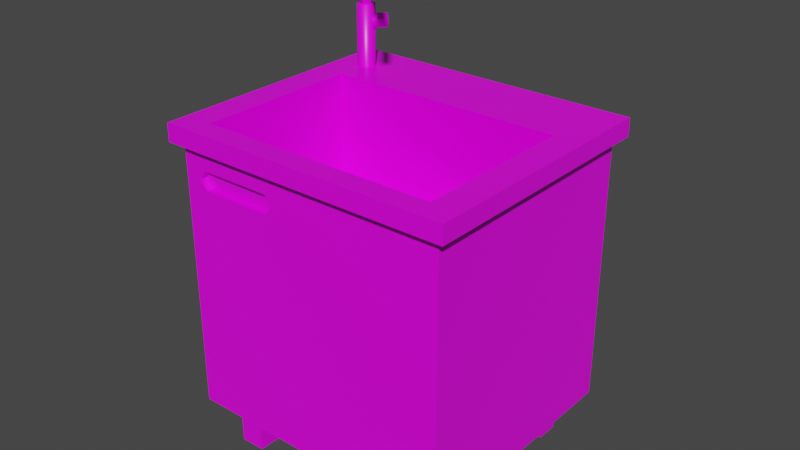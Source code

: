 # Source: kitchen_sink.blend  (saved by Blender 3.3.6; exported with 4.5.12 LTS)
import bpy
from mathutils import Matrix  # noqa: F401  (used for matrix-valued properties, if any)

bpy.ops.wm.read_factory_settings(use_empty=True)
scene = bpy.context.scene
scene.name = 'Scene'

# ---- collections
col_collection = bpy.data.collections.new('Collection'); scene.collection.children.link(col_collection)

# ---- images (referenced by path relative to the original .blend; pixels are not part of the script)
import os
ASSET_DIR = os.environ.get("B2B_ASSET_DIR", "")  # directory of the original .blend (textures are referenced by path, not embedded)
HERE = os.path.dirname(os.path.abspath(__file__))  # packed textures are extracted next to this script under _unpacked/

def load_image(name, relpath, width, height, colorspace="sRGB"):
    """Load a texture the original file referenced (path relative to the .blend, or extracted next to this script)."""
    p = next((c for c in (os.path.join(HERE, relpath), os.path.join(ASSET_DIR, relpath)) if relpath and os.path.exists(c)), "")
    if p:
        img = bpy.data.images.load(p, check_existing=True)
        img.name = name
    else:  # same state as the original file: an image datablock whose file is absent (Cycles renders it pink)
        img = bpy.data.images.new(name, width, height)
        img.source = "FILE"
        img.filepath = "//" + (relpath or name)
    img.colorspace_settings.name = colorspace
    return img
img_textures_png = load_image('Textures.png', 'Textures.png', 1024, 1024, 'sRGB')

# ---- materials (node trees are filled in below, after node groups)
mat_material_001 = bpy.data.materials.new('Material.001')
mat_material_001.use_transparent_shadow = False
mat_material_001.diffuse_color = (1.0, 1.0, 1.0, 1.0)
mat_material_001.roughness = 0.364
mat_material_001.specular_intensity = 0.4145

# ---- material node trees
mat_material_001.use_nodes = True; mat_material_001.node_tree.nodes.clear()
_N = mat_material_001.node_tree.nodes; _L = mat_material_001.node_tree.links
n0 = _N.new('ShaderNodeBsdfPrincipled'); n0.name = 'Principled BSDF'; n0.location = (10, 300)
n0.distribution = 'GGX'
n0.subsurface_method = 'RANDOM_WALK_SKIN'
n0.inputs[2].default_value = 0.364
n0.inputs[3].default_value = 1.45
n0.inputs[13].default_value = 0.4145
n0.inputs[27].default_value = (0.0, 0.0, 0.0, 1.0)
n0.inputs[28].default_value = 1.0
n1 = _N.new('ShaderNodeOutputMaterial'); n1.name = 'Material Output'; n1.location = (300, 300)
n2 = _N.new('ShaderNodeNormalMap'); n2.name = 'Normal Map'; n2.location = (-300, -300)
n2.label = 'Normal/Map'
n2.inputs[0].default_value = 0.0
n3 = _N.new('ShaderNodeTexImage'); n3.name = 'Image Texture'; n3.location = (-300, 600)
n3.image = img_textures_png
_L.new(n0.outputs[0], n1.inputs[0])
_L.new(n2.outputs[0], n0.inputs[5])
_L.new(n3.outputs[0], n0.inputs[0])
n1.is_active_output = True

# ---- world
world_world = bpy.data.worlds.new('World'); scene.world = world_world
world_world.use_nodes = True; world_world.node_tree.nodes.clear()
_N = world_world.node_tree.nodes; _L = world_world.node_tree.links
n0 = _N.new('ShaderNodeOutputWorld'); n0.name = 'World Output'; n0.location = (300, 300)
n1 = _N.new('ShaderNodeBackground'); n1.name = 'Background'; n1.location = (10, 300)
n1.inputs[0].default_value = (0.05088, 0.05088, 0.05088, 1.0)
_L.new(n1.outputs[0], n0.inputs[0])
n0.is_active_output = True
world_world.color = (0.05088, 0.05088, 0.05088)
world_world.use_sun_shadow = False
world_world.sun_shadow_jitter_overblur = 0.0

# ---- meshes
me_mesh_5142 = bpy.data.meshes.new('Mesh.5142')
me_mesh_5142.from_pydata([(-0.2323, 0.8727, -0.1022), (-0.2323, 0.8727, -0.03041), (-0.2944, 0.8727, 0.005494), (-0.3566, 0.8727, -0.03041), (-0.3566, 0.8727, -0.1022), (-0.2944, 0.8727, -0.1381), (-0.2596, 0.8727, -0.08645), (-0.2596, 0.8727, -0.04616), (-0.2944, 0.8727, -0.02602), (-0.3293, 0.8727, -0.04616), (-0.3293, 0.8727, -0.08645), (-0.2944, 0.8727, -0.1066), (-0.3304, 0.8714, -0.02363), (-0.3304, 0.8714, -0.109), (-0.2585, 0.8714, -0.02363), (-0.2585, 0.8714, -0.109), (0.4634, 1.157, 0.4349), (-0.4393, 1.157, 0.4349), (0.5533, 1.222, 0.4769), (-0.5293, 1.222, 0.4769), (0.5533, 1.222, -0.4797), (-0.5293, 1.222, -0.4797), (0.4634, 1.157, -0.2532), (-0.4393, 1.157, -0.2532), (-0.1128, 0.9701, 0.4213), (-0.4646, 0.9701, 0.4213), (-0.1128, 1.119, 0.4213), (-0.4646, 1.119, 0.4213), (0.5166, 0.1755, 0.4449), (-0.4926, 0.1755, 0.4449), (0.5166, 1.204, 0.4449), (-0.4926, 1.204, 0.4449), (0.5166, 1.204, -0.4477), (-0.4926, 1.204, -0.4477), (0.5166, 0.1755, -0.4477), (-0.4926, 0.1755, -0.4477), (-0.1448, 1.013, 0.4449), (-0.4032, 1.013, 0.4449), (-0.4032, 1.081, 0.4449), (-0.1448, 1.081, 0.4449), (-0.4333, 1.047, 0.4449), (-0.1147, 1.047, 0.4449), (-0.1448, 1.013, 0.3996), (-0.4032, 1.013, 0.3996), (-0.4333, 1.047, 0.3996), (-0.1448, 1.081, 0.3996), (-0.4032, 1.081, 0.3996), (-0.1147, 1.047, 0.3996), (0.4108, -6.692e-08, -0.3162), (0.3178, -5.178e-08, -0.3162), (0.4108, 0.2371, -0.3162), (0.3178, 0.2371, -0.3162), (0.4108, 0.2371, -0.3973), (0.3178, 0.2371, -0.3973), (0.4108, -7.316e-09, -0.3973), (0.3178, 7.824e-09, -0.3973), (-0.3131, -8.597e-09, 0.3744), (-0.406, 6.548e-09, 0.3744), (-0.3131, 0.2371, 0.3744), (-0.406, 0.2371, 0.3744), (-0.3131, 0.2371, 0.2933), (-0.406, 0.2371, 0.2933), (-0.3131, -8.597e-09, 0.2933), (-0.406, 6.548e-09, 0.2933), (-0.3131, 5.101e-08, -0.3162), (-0.406, 6.615e-08, -0.3162), (-0.3131, 0.2371, -0.3162), (-0.406, 0.2371, -0.3162), (-0.3131, 0.2371, -0.3973), (-0.406, 0.2371, -0.3973), (-0.3131, 1.106e-07, -0.3973), (-0.406, 1.258e-07, -0.3973), (0.4108, -1.265e-07, 0.3744), (0.3178, -1.114e-07, 0.3744), (0.4108, 0.2371, 0.3744), (0.3178, 0.2371, 0.3744), (0.4108, 0.2371, 0.2933), (0.3178, 0.2371, 0.2933), (0.4108, -1.265e-07, 0.2933), (0.3178, -1.114e-07, 0.2933), (0.449, 1.222, 0.3962), (-0.4216, 1.222, 0.3962), (-0.4216, 1.222, -0.2034), (0.449, 1.222, -0.2034), (0.449, 0.8671, 0.3962), (-0.4216, 0.8671, 0.3962), (-0.4216, 0.8671, -0.2034), (0.449, 0.8671, -0.2034), (-0.3967, 1.368, -0.316), (-0.3967, 1.396, -0.316), (-0.4139, 1.409, -0.3323), (-0.4311, 1.396, -0.3485), (-0.4311, 1.368, -0.3485), (-0.4139, 1.355, -0.3323), (-0.3467, 1.368, -0.3687), (-0.3467, 1.396, -0.3687), (-0.3639, 1.409, -0.385), (-0.3811, 1.396, -0.4013), (-0.3811, 1.368, -0.4013), (-0.3639, 1.355, -0.385), (-0.4283, 1.103, -0.3413), (-0.4283, 1.579, -0.3413), (-0.4126, 1.625, -0.3265), (-0.3771, 1.65, -0.2928), (-0.1149, 1.709, -0.04449), (-0.08688, 1.69, -0.01797), (-0.06602, 1.61, 0.00179), (-0.4028, 1.103, -0.3172), (-0.4028, 1.579, -0.3172), (-0.3946, 1.6, -0.3094), (-0.3771, 1.615, -0.2928), (-0.1149, 1.674, -0.04449), (-0.1049, 1.665, -0.03501), (-0.09147, 1.61, -0.02231), (-0.4276, 1.103, -0.3166), (-0.4276, 1.579, -0.3166), (-0.4156, 1.613, -0.3052), (-0.3891, 1.632, -0.2801), (-0.1269, 1.691, -0.03177), (-0.1079, 1.677, -0.01377), (-0.09078, 1.61, 0.002462), (-0.3829, 1.086, -0.3237), (-0.4054, 1.086, -0.2999), (-0.4373, 1.086, -0.3075), (-0.4467, 1.086, -0.3389), (-0.4241, 1.086, -0.3627), (-0.3922, 1.086, -0.3551), (-0.3829, 1.446, -0.3237), (-0.4054, 1.446, -0.2999), (-0.4373, 1.446, -0.3075), (-0.4467, 1.446, -0.3389), (-0.4241, 1.446, -0.3627), (-0.3922, 1.446, -0.3551), (-0.06541, 1.61, -0.02435), (-0.08253, 1.677, -0.04058), (-0.1015, 1.691, -0.05858), (-0.3637, 1.632, -0.3069), (-0.3903, 1.613, -0.332), (-0.4022, 1.579, -0.3434), (-0.4022, 1.103, -0.3434), (0.5533, 1.157, 0.4769), (0.5533, 1.157, -0.4797), (-0.5293, 1.157, 0.4769), (-0.5293, 1.157, -0.4797)], [], [(0, 6, 7, 1), (1, 7, 8, 2), (2, 8, 9, 3), (3, 9, 10, 4), (4, 10, 11, 5), (5, 11, 6, 0), (12, 14, 15, 13), (140, 18, 19, 142), (84, 87, 86, 85), (142, 19, 21, 143), (141, 20, 18, 140), (24, 26, 27, 25), (29, 31, 33, 35), (34, 32, 30, 28), (28, 36, 37, 29), (29, 37, 40, 38, 31), (31, 38, 39, 30), (30, 39, 41, 36, 28), (36, 42, 43, 37), (37, 43, 44, 40), (38, 46, 45, 39), (41, 47, 42, 36), (40, 44, 46, 38), (39, 45, 47, 41), (48, 50, 51, 49), (49, 51, 53, 55), (54, 52, 50, 48), (56, 58, 59, 57), (57, 59, 61, 63), (62, 60, 58, 56), (64, 66, 67, 65), (65, 67, 69, 71), (70, 68, 66, 64), (72, 74, 75, 73), (73, 75, 77, 79), (78, 76, 74, 72), (18, 80, 81, 19), (19, 81, 82, 21), (21, 82, 83, 20), (20, 83, 80, 18), (80, 84, 85, 81), (81, 85, 86, 82), (82, 86, 87, 83), (83, 87, 84, 80), (88, 94, 95, 89), (89, 95, 96, 90), (90, 96, 97, 91), (91, 97, 98, 92), (92, 98, 99, 93), (93, 99, 94, 88), (94, 97, 95), (95, 97, 96), (98, 97, 99), (99, 97, 94), (138, 108, 107, 139), (107, 108, 115, 114), (137, 109, 108, 138), (136, 110, 109, 137), (135, 111, 110, 136), (134, 112, 111, 135), (113, 112, 134, 133), (109, 116, 115, 108), (110, 117, 116, 109), (111, 118, 117, 110), (112, 119, 118, 111), (120, 119, 112, 113), (115, 101, 100, 114), (116, 102, 101, 115), (117, 103, 102, 116), (118, 104, 103, 117), (119, 105, 104, 118), (106, 105, 119, 120), (121, 127, 128, 122), (122, 128, 129, 123), (123, 129, 130, 124), (124, 130, 131, 125), (125, 131, 132, 126), (126, 132, 127, 121), (127, 130, 128), (128, 130, 129), (131, 130, 132), (132, 130, 127), (134, 105, 106, 133), (105, 134, 135, 104), (104, 135, 136, 103), (103, 136, 137, 102), (102, 137, 138, 101), (100, 101, 138, 139), (21, 20, 141, 143), (34, 35, 33, 32), (54, 55, 53, 52), (70, 71, 69, 68), (78, 79, 77, 76), (62, 63, 61, 60), (29, 35, 34, 28), (113, 133, 106, 120), (16, 22, 141, 140), (17, 16, 140, 142), (23, 17, 142, 143), (22, 23, 143, 141), (73, 79, 78, 72), (49, 55, 54, 48), (65, 71, 70, 64), (57, 63, 62, 56)])
me_mesh_5142.polygons.foreach_set('use_smooth', [True] * 104)
_k = set([(18, 19), (18, 20), (18, 140), (19, 21), (19, 142), (20, 21), (20, 141), (21, 143), (28, 29), (28, 30), (28, 34), (29, 31), (29, 35), (31, 38), (32, 34), (33, 35), (34, 35), (36, 37), (36, 41), (36, 42), (37, 40), (37, 43), (38, 39), (38, 40), (38, 46), (39, 41), (39, 45), (40, 44), (41, 47), (48, 49), (48, 50), (48, 54), (49, 51), (49, 55), (52, 54), (53, 55), (54, 55), (56, 57), (56, 58), (56, 62), (57, 59), (57, 63), (60, 62), (61, 63), (62, 63), (64, 65), (64, 66), (64, 70), (65, 67), (65, 71), (68, 70), (69, 71), (72, 73), (72, 74), (72, 78), (73, 75), (73, 79), (76, 78), (77, 79), (78, 79), (80, 81), (80, 83), (80, 84), (81, 82), (81, 85), (82, 83), (82, 86), (83, 87), (84, 85), (84, 87), (85, 86), (86, 87), (106, 120), (106, 133), (133, 134), (134, 135), (135, 136), (136, 137), (137, 138), (138, 139), (140, 141), (140, 142), (141, 143), (142, 143)])
me_mesh_5142.attributes.new('sharp_edge', 'BOOLEAN', 'EDGE').data.foreach_set('value', [ (min(e.vertices), max(e.vertices)) in _k for e in me_mesh_5142.edges])
_uv = me_mesh_5142.uv_layers.new(name='map1')
_uv.uv.foreach_set('vector', [0.8887, 0.2776, 0.8887, 0.2815, 0.8925, 0.2815, 0.8925, 0.2776, 0.8887, 0.2776, 0.8887, 0.2815, 0.8925, 0.2815, 0.8925, 0.2776, 0.8887, 0.2776, 0.8887, 0.2815, 0.8925, 0.2815, 0.8925, 0.2776, 0.8887, 0.2776, 0.8887, 0.2815, 0.8925, 0.2815, 0.8925, 0.2776, 0.8887, 0.2776, 0.8887, 0.2815, 0.8925, 0.2815, 0.8925, 0.2776, 0.8887, 0.2776, 0.8887, 0.2815, 0.8925, 0.2815, 0.8925, 0.2776, 0.8988, 0.7981, 0.8988, 0.7949, 0.8956, 0.7949, 0.8956, 0.7981, 0.8875, 0.4183, 0.8875, 0.4168, 0.8859, 0.4168, 0.8859, 0.4183, 0.8995, 0.5628, 0.8995, 0.562, 0.8986, 0.562, 0.8986, 0.5628, 0.8859, 0.4183, 0.8859, 0.4168, 0.8844, 0.4168, 0.8844, 0.4183, 0.889, 0.4183, 0.889, 0.4168, 0.8875, 0.4168, 0.8875, 0.4183, 0.8754, 0.6722, 0.8754, 0.6722, 0.874, 0.6722, 0.874, 0.6722, 0.8611, 0.5138, 0.8611, 0.5133, 0.8606, 0.5133, 0.8606, 0.5138, 0.8621, 0.5138, 0.8621, 0.5133, 0.8616, 0.5133, 0.8616, 0.5138, 0.8616, 0.5138, 0.8616, 0.5138, 0.8611, 0.5138, 0.8611, 0.5138, 0.8611, 0.5138, 0.8611, 0.5138, 0.8611, 0.5135, 0.8611, 0.5133, 0.8611, 0.5133, 0.8611, 0.5133, 0.8611, 0.5133, 0.8616, 0.5133, 0.8616, 0.5133, 0.8616, 0.5133, 0.8616, 0.5133, 0.8616, 0.5135, 0.8616, 0.5138, 0.8616, 0.5138, 0.8624, 0.5138, 0.8624, 0.5118, 0.8604, 0.5118, 0.8604, 0.5138, 0.8624, 0.5138, 0.8624, 0.5118, 0.8604, 0.5118, 0.8604, 0.5138, 0.8624, 0.5138, 0.8624, 0.5118, 0.8604, 0.5118, 0.8604, 0.5138, 0.8624, 0.5138, 0.8624, 0.5118, 0.8604, 0.5118, 0.8604, 0.5138, 0.8624, 0.5138, 0.8624, 0.5118, 0.8604, 0.5118, 0.8604, 0.5138, 0.8624, 0.5138, 0.8624, 0.5118, 0.8604, 0.5118, 0.8604, 0.5138, 0.8616, 0.5138, 0.8616, 0.5133, 0.8611, 0.5133, 0.8611, 0.5138, 0.8611, 0.5138, 0.8611, 0.5133, 0.8606, 0.5133, 0.8606, 0.5138, 0.8621, 0.5138, 0.8621, 0.5133, 0.8616, 0.5133, 0.8616, 0.5138, 0.8616, 0.5138, 0.8616, 0.5133, 0.8611, 0.5133, 0.8611, 0.5138, 0.8611, 0.5138, 0.8611, 0.5133, 0.8606, 0.5133, 0.8606, 0.5138, 0.8621, 0.5138, 0.8621, 0.5133, 0.8616, 0.5133, 0.8616, 0.5138, 0.8616, 0.5138, 0.8616, 0.5133, 0.8611, 0.5133, 0.8611, 0.5138, 0.8611, 0.5138, 0.8611, 0.5133, 0.8606, 0.5133, 0.8606, 0.5138, 0.8621, 0.5138, 0.8621, 0.5133, 0.8616, 0.5133, 0.8616, 0.5138, 0.8616, 0.5138, 0.8616, 0.5133, 0.8611, 0.5133, 0.8611, 0.5138, 0.8611, 0.5138, 0.8611, 0.5133, 0.8606, 0.5133, 0.8606, 0.5138, 0.8621, 0.5138, 0.8621, 0.5133, 0.8616, 0.5133, 0.8616, 0.5138, 0.8875, 0.4168, 0.8875, 0.4168, 0.8859, 0.4168, 0.8859, 0.4168, 0.8859, 0.4168, 0.8859, 0.4168, 0.8859, 0.4153, 0.8859, 0.4153, 0.8859, 0.4153, 0.8859, 0.4153, 0.8875, 0.4153, 0.8875, 0.4153, 0.8875, 0.4153, 0.8875, 0.4153, 0.8875, 0.4168, 0.8875, 0.4168, 0.8995, 0.5628, 0.8995, 0.5628, 0.8986, 0.5628, 0.8986, 0.5628, 0.8986, 0.5628, 0.8986, 0.5628, 0.8986, 0.562, 0.8986, 0.562, 0.8986, 0.562, 0.8986, 0.562, 0.8995, 0.562, 0.8995, 0.562, 0.8995, 0.562, 0.8995, 0.562, 0.8995, 0.5628, 0.8995, 0.5628, 0.8905, 0.2796, 0.8905, 0.2802, 0.8906, 0.2802, 0.8906, 0.2796, 0.8906, 0.2796, 0.8906, 0.2802, 0.8907, 0.2802, 0.8907, 0.2796, 0.8907, 0.2796, 0.8907, 0.2802, 0.8908, 0.2802, 0.8908, 0.2796, 0.8908, 0.2796, 0.8908, 0.2802, 0.8908, 0.2802, 0.8908, 0.2796, 0.8908, 0.2796, 0.8908, 0.2802, 0.8909, 0.2802, 0.8909, 0.2796, 0.8909, 0.2796, 0.8909, 0.2802, 0.891, 0.2802, 0.891, 0.2796, 0.8909, 0.2808, 0.8906, 0.2803, 0.8906, 0.2808, 0.8906, 0.2808, 0.8906, 0.2803, 0.8905, 0.2805, 0.8909, 0.2803, 0.8906, 0.2803, 0.891, 0.2805, 0.891, 0.2805, 0.8906, 0.2803, 0.8909, 0.2808, 0.8908, 0.2797, 0.8908, 0.2799, 0.8908, 0.2803, 0.8908, 0.2797, 0.8908, 0.2803, 0.8908, 0.2799, 0.8903, 0.2794, 0.8903, 0.279, 0.8908, 0.2808, 0.8908, 0.2808, 0.8908, 0.279, 0.8908, 0.279, 0.8908, 0.2808, 0.8908, 0.2808, 0.8908, 0.279, 0.8908, 0.279, 0.8908, 0.2808, 0.8908, 0.2808, 0.8908, 0.279, 0.8908, 0.279, 0.8908, 0.2808, 0.8908, 0.2808, 0.8908, 0.279, 0.8908, 0.279, 0.8908, 0.2808, 0.8908, 0.279, 0.8908, 0.279, 0.8908, 0.2808, 0.8908, 0.2808, 0.8908, 0.2808, 0.8908, 0.279, 0.8908, 0.279, 0.8908, 0.2808, 0.8908, 0.2808, 0.8908, 0.279, 0.8908, 0.279, 0.8908, 0.2808, 0.8908, 0.2808, 0.8908, 0.279, 0.8908, 0.279, 0.8908, 0.2808, 0.8908, 0.2808, 0.8908, 0.279, 0.8908, 0.279, 0.8908, 0.2808, 0.8908, 0.279, 0.8908, 0.279, 0.8908, 0.2808, 0.8903, 0.2794, 0.8908, 0.2794, 0.8908, 0.279, 0.8903, 0.279, 0.8908, 0.2808, 0.8908, 0.2808, 0.8908, 0.279, 0.8908, 0.279, 0.8908, 0.2808, 0.8908, 0.2808, 0.8908, 0.279, 0.8908, 0.279, 0.8908, 0.2808, 0.8908, 0.2808, 0.8908, 0.279, 0.8908, 0.279, 0.8908, 0.2808, 0.8908, 0.2808, 0.8908, 0.279, 0.8908, 0.279, 0.8908, 0.2808, 0.8908, 0.279, 0.8908, 0.279, 0.8908, 0.2808, 0.8905, 0.2796, 0.8905, 0.2802, 0.8906, 0.2802, 0.8906, 0.2796, 0.8906, 0.2796, 0.8906, 0.2802, 0.8907, 0.2802, 0.8907, 0.2796, 0.8907, 0.2796, 0.8907, 0.2802, 0.8908, 0.2802, 0.8908, 0.2796, 0.8908, 0.2796, 0.8908, 0.2802, 0.8908, 0.2802, 0.8908, 0.2796, 0.8908, 0.2796, 0.8908, 0.2802, 0.8909, 0.2802, 0.8909, 0.2796, 0.8909, 0.2796, 0.8909, 0.2802, 0.891, 0.2802, 0.891, 0.2796, 0.8909, 0.2808, 0.8906, 0.2803, 0.8906, 0.2808, 0.8906, 0.2808, 0.8906, 0.2803, 0.8905, 0.2805, 0.8909, 0.2803, 0.8906, 0.2803, 0.891, 0.2805, 0.891, 0.2805, 0.8906, 0.2803, 0.8909, 0.2808, 0.8908, 0.279, 0.8908, 0.279, 0.8908, 0.2808, 0.8908, 0.2808, 0.8908, 0.2808, 0.8908, 0.2808, 0.8908, 0.279, 0.8908, 0.279, 0.8908, 0.2808, 0.8908, 0.2808, 0.8908, 0.279, 0.8908, 0.279, 0.8908, 0.2808, 0.8908, 0.2808, 0.8908, 0.279, 0.8908, 0.279, 0.8908, 0.2808, 0.8908, 0.2808, 0.8908, 0.279, 0.8908, 0.279, 0.8908, 0.279, 0.8908, 0.2794, 0.8908, 0.2797, 0.8908, 0.2797, 0.8844, 0.4168, 0.889, 0.4168, 0.889, 0.4183, 0.8844, 0.4183, 0.8621, 0.5138, 0.8606, 0.5138, 0.8606, 0.5133, 0.8621, 0.5133, 0.8621, 0.5138, 0.8606, 0.5138, 0.8606, 0.5133, 0.8621, 0.5133, 0.8621, 0.5138, 0.8606, 0.5138, 0.8606, 0.5133, 0.8621, 0.5133, 0.8621, 0.5138, 0.8606, 0.5138, 0.8606, 0.5133, 0.8621, 0.5133, 0.8621, 0.5138, 0.8606, 0.5138, 0.8606, 0.5133, 0.8621, 0.5133, 0.8611, 0.5138, 0.8606, 0.5138, 0.8621, 0.5138, 0.8616, 0.5138, 0.8908, 0.2808, 0.8908, 0.2808, 0.8908, 0.2808, 0.8908, 0.2808, 0.8873, 0.4183, 0.8879, 0.4183, 0.889, 0.4183, 0.8875, 0.4183, 0.8861, 0.4183, 0.8873, 0.4183, 0.8875, 0.4183, 0.8859, 0.4183, 0.8856, 0.4183, 0.8861, 0.4183, 0.8859, 0.4183, 0.8844, 0.4183, 0.8879, 0.4183, 0.8856, 0.4183, 0.8844, 0.4183, 0.889, 0.4183, 0.8611, 0.5138, 0.8606, 0.5138, 0.8621, 0.5138, 0.8616, 0.5138, 0.8611, 0.5138, 0.8606, 0.5138, 0.8621, 0.5138, 0.8616, 0.5138, 0.8611, 0.5138, 0.8606, 0.5138, 0.8621, 0.5138, 0.8616, 0.5138, 0.8611, 0.5138, 0.8606, 0.5138, 0.8621, 0.5138, 0.8616, 0.5138])
me_mesh_5142.materials.append(mat_material_001)
me_mesh_5142.update()
me_mesh_5142.normals_split_custom_set([tuple(v) for v in zip(*[iter([0.0, 1.0, 0.0, 0.0, 1.0, 0.0, 0.0, 1.0, 0.0, 0.0, 1.0, 0.0, 0.0, 1.0, 0.0, 0.0, 1.0, 0.0, 0.0, 1.0, 0.0, 0.0, 1.0, 0.0, 0.0, 1.0, 0.0, 0.0, 1.0, 0.0, 0.0, 1.0, 0.0, 0.0, 1.0, 0.0, 0.0, 1.0, 0.0, 0.0, 1.0, 0.0, 0.0, 1.0, 0.0, 0.0, 1.0, 0.0, 0.0, 1.0, 0.0, 0.0, 1.0, 0.0, 0.0, 1.0, 0.0, 0.0, 1.0, 0.0, 0.0, 1.0, 0.0, 0.0, 1.0, 0.0, 0.0, 1.0, 0.0, 0.0, 1.0, 0.0, 1.449e-13, 1.0, 1.216e-06, 1.449e-13, 1.0, 1.216e-06, 1.449e-13, 1.0, 1.216e-06, 1.449e-13, 1.0, 1.216e-06, 7.941e-08, 0.0, 1.0, 7.941e-08, 0.0, 1.0, 7.941e-08, 0.0, 1.0, 7.941e-08, 0.0, 1.0, 1.369e-07, 1.0, 9.933e-07, 1.369e-07, 1.0, 9.933e-07, 1.369e-07, 1.0, 9.933e-07, 1.369e-07, 1.0, 9.933e-07, -1.0, 7.05e-07, 1.869e-07, -1.0, 7.05e-07, 1.869e-07, -1.0, 7.05e-07, 1.869e-07, -1.0, 7.05e-07, 1.869e-07, 1.0, 0.0, -1.869e-07, 1.0, 0.0, -1.869e-07, 1.0, 0.0, -1.869e-07, 1.0, 0.0, -1.869e-07, 0.0, -2.007e-07, 1.0, 0.0, -2.007e-07, 1.0, 0.0, -2.007e-07, 1.0, 0.0, -2.007e-07, 1.0, -1.0, 1.473e-07, 1.336e-07, -1.0, 1.473e-07, 1.336e-07, -1.0, 1.473e-07, 1.336e-07, -1.0, 1.473e-07, 1.336e-07, 1.0, -1.504e-07, -6.678e-08, 1.0, -1.504e-07, -6.678e-08, 1.0, -1.504e-07, -6.678e-08, 1.0, -1.504e-07, -6.678e-08, 1.024e-07, -6.865e-07, 1.0, 1.038e-07, -6.845e-07, 1.0, -1.191e-06, -6.696e-07, 1.0, -8.949e-08, -7.416e-07, 1.0, -8.949e-08, -7.416e-07, 1.0, -1.191e-06, -6.696e-07, 1.0, -2.095e-06, -6.104e-07, 1.0, -2.095e-06, -6.104e-07, 1.0, -2.095e-06, -6.104e-07, 1.0, 9.541e-08, -2.183e-07, 1.0, 9.541e-08, -2.183e-07, 1.0, 1.133e-07, -3.169e-07, 1.0, 1.566e-07, -5.547e-07, 1.0, 1.566e-07, -5.547e-07, 1.0, 1.133e-07, -3.169e-07, 1.0, 1.647e-07, -5.993e-07, 1.0, 1.038e-07, -6.845e-07, 1.0, 1.024e-07, -6.865e-07, 1.0, 4.614e-07, 1.0, 0.0, 4.614e-07, 1.0, 0.0, 4.614e-07, 1.0, 0.0, 4.614e-07, 1.0, 0.0, 0.7504, 0.661, 0.0, 0.7504, 0.661, 0.0, 0.7504, 0.661, 0.0, 0.7504, 0.661, 0.0, -4.614e-07, -1.0, 0.0, -4.614e-07, -1.0, 0.0, -4.614e-07, -1.0, 0.0, -4.614e-07, -1.0, 0.0, -0.7503, 0.6612, 0.0, -0.7503, 0.6612, 0.0, -0.7503, 0.6612, 0.0, -0.7503, 0.6612, 0.0, 0.7504, -0.661, 0.0, 0.7504, -0.661, 0.0, 0.7504, -0.661, 0.0, 0.7504, -0.661, 0.0, -0.7503, -0.6611, 1.636e-06, -0.7503, -0.6611, 1.636e-06, -0.7503, -0.6611, 1.636e-06, -0.7503, -0.6611, 1.636e-06, 3.382e-07, -1.886e-07, 1.0, 3.382e-07, -1.886e-07, 1.0, 3.382e-07, -1.886e-07, 1.0, 3.382e-07, -1.886e-07, 1.0, -1.0, 8.255e-09, 3.675e-07, -1.0, 8.255e-09, 3.675e-07, -1.0, 8.255e-09, 3.675e-07, -1.0, 8.255e-09, 3.675e-07, 1.0, -1.384e-07, -3.675e-07, 1.0, -1.384e-07, -3.675e-07, 1.0, -1.384e-07, -3.675e-07, 1.0, -1.384e-07, -3.675e-07, 3.381e-07, -2.514e-07, 1.0, 3.381e-07, -2.514e-07, 1.0, 3.381e-07, -2.514e-07, 1.0, 3.381e-07, -2.514e-07, 1.0, -1.0, 9.754e-08, 0.0, -1.0, 9.754e-08, 0.0, -1.0, 9.754e-08, 0.0, -1.0, 9.754e-08, 0.0, 1.0, -1.808e-09, 3.675e-07, 1.0, -1.808e-09, 3.675e-07, 1.0, -1.808e-09, 3.675e-07, 1.0, -1.808e-09, 3.675e-07, 0.0, -1.886e-07, 1.0, 0.0, -1.886e-07, 1.0, 0.0, -1.886e-07, 1.0, 0.0, -1.886e-07, 1.0, -1.0, 5.152e-09, 3.675e-07, -1.0, 5.152e-09, 3.675e-07, -1.0, 5.152e-09, 3.675e-07, -1.0, 5.152e-09, 3.675e-07, 1.0, -2.916e-07, -3.675e-07, 1.0, -2.916e-07, -3.675e-07, 1.0, -2.916e-07, -3.675e-07, 1.0, -2.916e-07, -3.675e-07, 3.382e-07, -2.514e-07, 1.0, 3.382e-07, -2.514e-07, 1.0, 3.382e-07, -2.514e-07, 1.0, 3.382e-07, -2.514e-07, 1.0, -1.0, 2.103e-07, 0.0, -1.0, 2.103e-07, 0.0, -1.0, 2.103e-07, 0.0, -1.0, 2.103e-07, 0.0, 1.0, -8.293e-08, 0.0, 1.0, -8.293e-08, 0.0, 1.0, -8.293e-08, 0.0, 1.0, -8.293e-08, 0.0, -1.044e-07, 1.0, -1.311e-07, -3.975e-08, 1.0, -2.12e-07, 2.914e-07, 1.0, -3.007e-07, 3.036e-07, 1.0, -2.322e-07, 3.036e-07, 1.0, -2.322e-07, 2.914e-07, 1.0, -3.007e-07, 3.033e-07, 1.0, 1.821e-07, 2.679e-07, 1.0, 3.373e-07, 2.679e-07, 1.0, 3.373e-07, 3.033e-07, 1.0, 1.821e-07, -1.1e-07, 1.0, 2.894e-07, 1.062e-07, 1.0, 3.825e-07, 1.062e-07, 1.0, 3.825e-07, -1.1e-07, 1.0, 2.894e-07, -3.975e-08, 1.0, -2.12e-07, -1.044e-07, 1.0, -1.311e-07, -4.827e-08, 1.513e-06, -1.0, -4.827e-08, 1.513e-06, -1.0, -4.827e-08, 1.513e-06, -1.0, -4.827e-08, 1.513e-06, -1.0, 1.0, -3.023e-07, -1.491e-07, 1.0, -3.023e-07, -1.491e-07, 1.0, -3.023e-07, -1.491e-07, 1.0, -3.023e-07, -1.491e-07, 1.448e-07, -1.681e-07, 1.0, 1.448e-07, -1.681e-07, 1.0, 1.448e-07, -1.681e-07, 1.0, 1.448e-07, -1.681e-07, 1.0, -1.0, 1.286e-07, 9.941e-08, -1.0, 1.286e-07, 9.941e-08, -1.0, 1.286e-07, 9.941e-08, -1.0, 1.286e-07, 9.941e-08, 0.6287, -0.5, 0.5956, 0.9177, -0.3962, 0.02907, 0.9177, 0.3962, 0.02906, 0.6287, 0.5, 0.5956, 0.6287, 0.5, 0.5956, 0.9177, 0.3962, 0.02906, 0.4195, 0.7924, -0.4428, -6.966e-06, 1.0, -3.334e-05, -6.966e-06, 1.0, -3.334e-05, 0.4195, 0.7924, -0.4428, -0.07866, 0.3962, -0.9148, -0.6287, 0.5, -0.5957, -0.6287, 0.5, -0.5957, -0.07866, 0.3962, -0.9148, -0.07865, -0.3962, -0.9148, -0.6287, -0.5, -0.5957, -0.6287, -0.5, -0.5957, -0.07865, -0.3962, -0.9148, 0.4195, -0.7924, -0.4428, -9.003e-06, -1.0, -3.619e-05, -9.003e-06, -1.0, -3.619e-05, 0.4195, -0.7924, -0.4428, 0.9177, -0.3962, 0.02907, 0.6287, -0.5, 0.5956, 0.9177, -0.3962, 0.02907, -0.07866, 0.3962, -0.9148, 0.9177, 0.3962, 0.02906, 0.9177, 0.3962, 0.02906, -0.07866, 0.3962, -0.9148, 0.4195, 0.7924, -0.4428, -0.07865, -0.3962, -0.9148, -0.07866, 0.3962, -0.9148, 0.4195, -0.7924, -0.4428, 0.4195, -0.7924, -0.4428, -0.07866, 0.3962, -0.9148, 0.9177, -0.3962, 0.02907, 0.9875, -0.1564, 0.01726, 0.682, -0.2554, 0.6853, 0.7082, -2.355e-07, 0.706, 0.9997, -1.497e-07, 0.02409, 0.7082, -2.355e-07, 0.706, 0.682, -0.2554, 0.6853, -0.7544, 0.04109, 0.6551, -0.6879, -2.382e-08, 0.7258, 0.845, -0.5246, -0.104, 0.504, -0.6916, 0.5174, 0.682, -0.2554, 0.6853, 0.9875, -0.1564, 0.01726, 0.6196, -0.7162, -0.3211, 0.2355, -0.9362, 0.2609, 0.504, -0.6916, 0.5174, 0.845, -0.5246, -0.104, 0.3809, -0.7295, -0.5681, -0.1715, -0.9778, -0.1204, 0.2355, -0.9362, 0.2609, 0.6196, -0.7162, -0.3211, 0.04372, -0.4861, -0.8728, -0.5865, -0.626, -0.5139, -0.1715, -0.9778, -0.1204, 0.3809, -0.7295, -0.5681, -0.5328, -0.7002, -0.4752, -0.5865, -0.626, -0.5139, 0.04372, -0.4861, -0.8728, -0.0528, -0.8108, -0.5829, 0.504, -0.6916, 0.5174, -0.7541, 0.09732, 0.6496, -0.7544, 0.04109, 0.6551, 0.682, -0.2554, 0.6853, 0.2355, -0.9362, 0.2609, -0.7145, 0.06689, 0.6964, -0.7541, 0.09732, 0.6496, 0.504, -0.6916, 0.5174, -0.1715, -0.9778, -0.1204, -0.6533, 0.142, 0.7436, -0.7145, 0.06689, 0.6964, 0.2355, -0.9362, 0.2609, -0.5865, -0.626, -0.5139, -0.5903, 0.1056, 0.8003, -0.6533, 0.142, 0.7436, -0.1715, -0.9778, -0.1204, -0.4739, -0.557, 0.6821, -0.5903, 0.1056, 0.8003, -0.5865, -0.626, -0.5139, -0.5328, -0.7002, -0.4752, -0.7544, 0.04109, 0.6551, -0.727, 0.2006, -0.6566, -0.7431, 5.709e-07, -0.6692, -0.6879, -2.382e-08, 0.7258, -0.7541, 0.09732, 0.6496, -0.5347, 0.6983, -0.4758, -0.727, 0.2006, -0.6566, -0.7544, 0.04109, 0.6551, -0.7145, 0.06689, 0.6964, -0.2287, 0.956, -0.1836, -0.5347, 0.6983, -0.4758, -0.7541, 0.09732, 0.6496, -0.6533, 0.142, 0.7436, 0.08245, 0.9906, 0.1093, -0.2287, 0.956, -0.1836, -0.7145, 0.06689, 0.6964, -0.5903, 0.1056, 0.8003, 0.5245, 0.6687, 0.5271, 0.08245, 0.9906, 0.1093, -0.6533, 0.142, 0.7436, 0.6693, 0.3357, 0.6629, 0.5245, 0.6687, 0.5271, -0.5903, 0.1056, 0.8003, -0.4739, -0.557, 0.6821, 0.9726, -3.745e-07, 0.2324, 0.7707, 0.61, 0.1841, 0.2259, 0.61, 0.7595, 0.2851, -4.75e-07, 0.9585, 0.2851, -4.75e-07, 0.9585, 0.2259, 0.61, 0.7595, -0.545, 0.61, 0.5752, -0.6878, -3.4e-09, 0.7259, -0.6878, -3.4e-09, 0.7259, -0.545, 0.61, 0.5752, -0.7706, 0.61, -0.1843, -0.9726, 2.398e-07, -0.2326, -0.9726, 2.398e-07, -0.2326, -0.7706, 0.61, -0.1843, -0.2259, 0.61, -0.7595, -0.2851, 2.506e-07, -0.9585, -0.2851, 2.506e-07, -0.9585, -0.2259, 0.61, -0.7595, 0.5449, 0.61, -0.5753, 0.6877, 1.078e-07, -0.726, 0.6877, 1.078e-07, -0.726, 0.5449, 0.61, -0.5753, 0.7707, 0.61, 0.1841, 0.9726, -3.745e-07, 0.2324, 0.7707, 0.61, 0.1841, -0.7706, 0.61, -0.1843, 0.2259, 0.61, 0.7595, 0.2259, 0.61, 0.7595, -0.7706, 0.61, -0.1843, -0.545, 0.61, 0.5752, -0.2259, 0.61, -0.7595, -0.7706, 0.61, -0.1843, 0.5449, 0.61, -0.5753, 0.5449, 0.61, -0.5753, -0.7706, 0.61, -0.1843, 0.7707, 0.61, 0.1841, 0.8687, 0.4859, -0.09634, 0.5245, 0.6687, 0.5271, 0.6693, 0.3357, 0.6629, 0.9656, 0.2579, 0.03282, 0.5245, 0.6687, 0.5271, 0.8687, 0.4859, -0.09634, 0.5568, 0.7301, -0.3962, 0.08245, 0.9906, 0.1093, 0.08245, 0.9906, 0.1093, 0.5568, 0.7301, -0.3962, 0.2684, 0.7125, -0.6483, -0.2287, 0.956, -0.1836, -0.2287, 0.956, -0.1836, 0.2684, 0.7125, -0.6483, 0.06244, 0.5221, -0.8506, -0.5347, 0.6983, -0.4758, -0.5347, 0.6983, -0.4758, 0.06244, 0.5221, -0.8506, -0.07127, 0.1811, -0.9809, -0.727, 0.2006, -0.6566, -0.7431, 5.709e-07, -0.6692, -0.727, 0.2006, -0.6566, -0.07127, 0.1811, -0.9809, -0.07791, 6.698e-07, -0.997, -9.524e-08, 2.293e-07, -1.0, -9.524e-08, 2.293e-07, -1.0, -9.524e-08, 2.293e-07, -1.0, -9.524e-08, 2.293e-07, -1.0, -3.038e-07, 3.766e-07, -1.0, -3.038e-07, 3.766e-07, -1.0, -3.038e-07, 3.766e-07, -1.0, -3.038e-07, 3.766e-07, -1.0, -2.636e-06, 1.069e-06, -1.0, -2.636e-06, 1.069e-06, -1.0, -2.636e-06, 1.069e-06, -1.0, -2.636e-06, 1.069e-06, -1.0, -6.609e-08, -0.7071, -0.7071, -6.609e-08, -0.7071, -0.7071, 6.946e-08, 2.074e-06, -1.0, 6.946e-08, 2.074e-06, -1.0, -4.78e-07, 2.514e-07, -1.0, -4.78e-07, 2.514e-07, -1.0, -4.78e-07, 2.514e-07, -1.0, -4.78e-07, 2.514e-07, -1.0, -4.779e-07, 2.514e-07, -1.0, -4.779e-07, 2.514e-07, -1.0, -4.779e-07, 2.514e-07, -1.0, -4.779e-07, 2.514e-07, -1.0, -1.624e-07, -1.0, -7.56e-07, -1.624e-07, -1.0, -7.56e-07, -1.624e-07, -1.0, -7.56e-07, -1.624e-07, -1.0, -7.56e-07, -0.5328, -0.7002, -0.4752, -0.0528, -0.8108, -0.5829, 0.0, -1.0, 0.0, -0.4739, -0.557, 0.6821, -4.806e-07, -1.0, -1.676e-06, -5.938e-07, -1.0, -2.641e-07, -3.499e-07, -1.0, -4.21e-07, -6.897e-07, -1.0, -8.505e-07, -2.906e-07, -1.0, -1.697e-06, -4.806e-07, -1.0, -1.676e-06, -6.897e-07, -1.0, -8.505e-07, -3.675e-07, -1.0, -8.854e-07, -3.322e-07, -1.0, -2.925e-07, -2.906e-07, -1.0, -1.697e-06, -3.675e-07, -1.0, -8.854e-07, -2.426e-07, -1.0, -4.326e-07, -5.938e-07, -1.0, -2.641e-07, -3.322e-07, -1.0, -2.925e-07, -2.426e-07, -1.0, -4.326e-07, -3.499e-07, -1.0, -4.21e-07, -1.629e-07, -1.0, 0.0, -1.629e-07, -1.0, 0.0, -1.629e-07, -1.0, 0.0, -1.629e-07, -1.0, 0.0, -1.629e-07, -1.0, -7.35e-07, -1.629e-07, -1.0, -7.35e-07, -1.629e-07, -1.0, -7.35e-07, -1.629e-07, -1.0, -7.35e-07, -1.629e-07, -1.0, -7.35e-07, -6.609e-08, -0.7071, -0.7071, -6.609e-08, -0.7071, -0.7071, -1.629e-07, -1.0, -7.35e-07, -1.629e-07, -1.0, -8.214e-15, -1.629e-07, -1.0, -8.214e-15, -1.629e-07, -1.0, -8.214e-15, -1.629e-07, -1.0, -8.214e-15])] * 3)])

# ---- objects
ob_kitchen_sink_001 = bpy.data.objects.new('kitchen_sink_001', me_mesh_5142)

# ---- transforms, parenting, visibility, modifiers, constraints
ob_kitchen_sink_001.location = (0.0, 0.0, 0.0)
ob_kitchen_sink_001.rotation_euler = (1.571, -0.0, 0.0)
ob_kitchen_sink_001.color = (0.8, 0.8, 0.8, 1.0)
_vg = ob_kitchen_sink_001.vertex_groups.new(name='Bone')
_vg = ob_kitchen_sink_001.vertex_groups.new(name='Bone.001')
for _i, _w in zip([74, 75, 76, 77, 78, 79], [0.7836, 0.7594, 0.7448, 0.5281, 0.01112, 0.0002634]): _vg.add([_i], _w, 'REPLACE')
_vg = ob_kitchen_sink_001.vertex_groups.new(name='Bone.002')
for _i, _w in zip([16, 17, 18, 19, 20, 21, 22, 23, 72, 73, 74, 75, 76, 77, 78, 79, 80, 81, 82, 83, 84, 85, 86, 87, 140, 141, 142, 143], [0.2512, 0.199, 0.2743, 0.1894, 0.1738, 0.1563, 0.1999, 0.1688, 0.9783, 0.9786, 0.2164, 0.2406, 0.2552, 0.4719, 0.9694, 0.9749, 0.2821, 0.1899, 0.155, 0.1834, 0.4249, 0.1616, 0.1155, 0.1764, 0.2648, 0.1783, 0.1922, 0.1584]): _vg.add([_i], _w, 'REPLACE')
_vg = ob_kitchen_sink_001.vertex_groups.new(name='Bone.003')
for _i, _w in zip([28, 30, 31, 32, 33, 34, 35, 36, 37, 38, 39, 40, 41, 42, 43, 44, 45, 46, 47, 48, 49, 50, 51, 52, 53, 55], [0.3108, 0.4006, 0.06124, 0.3672, 0.2105, 0.4985, 0.2238, 0.162, 0.08104, 0.08652, 0.1682, 0.0732, 0.1749, 0.16, 0.08429, 0.08192, 0.1648, 0.08854, 0.1666, 0.006116, 0.06116, 0.979, 0.9142, 0.9339, 0.9154, 0.05417]): _vg.add([_i], _w, 'REPLACE')
_vg = ob_kitchen_sink_001.vertex_groups.new(name='Bone.004')
for _i, _w in zip([16, 17, 18, 19, 20, 21, 22, 23, 28, 30, 31, 32, 33, 34, 35, 36, 37, 38, 39, 40, 41, 42, 43, 44, 45, 46, 47, 48, 49, 51, 52, 53, 54, 55, 80, 81, 82, 83, 84, 85, 86, 87, 140, 141, 142, 143], [0.3887, 0.3222, 0.3884, 0.3045, 0.5214, 0.3325, 0.4626, 0.342, 0.3108, 0.4006, 0.06124, 0.3672, 0.2105, 0.4985, 0.2238, 0.162, 0.08104, 0.08652, 0.1682, 0.0732, 0.1749, 0.16, 0.08429, 0.08192, 0.1648, 0.08854, 0.1666, 0.9719, 0.9388, 0.08581, 0.06607, 0.08464, 0.9868, 0.9458, 0.3847, 0.2987, 0.3179, 0.5256, 0.3114, 0.2243, 0.2385, 0.5771, 0.3903, 0.5093, 0.3114, 0.3358]): _vg.add([_i], _w, 'REPLACE')
_vg = ob_kitchen_sink_001.vertex_groups.new(name='Bone.005')
for _i, _w in zip([66, 67, 68, 69, 70], [0.3984, 0.6245, 0.62, 0.5447, 0.00958]): _vg.add([_i], _w, 'REPLACE')
_vg = ob_kitchen_sink_001.vertex_groups.new(name='Bone.006')
for _i, _w in zip([16, 17, 18, 19, 20, 21, 22, 23, 64, 65, 66, 67, 68, 69, 70, 71, 80, 81, 82, 83, 84, 85, 86, 87, 100, 101, 102, 103, 104, 105, 106, 107, 108, 109, 110, 111, 112, 113, 114, 115, 116, 117, 118, 119, 120, 121, 122, 123, 124, 125, 126, 127, 128, 129, 130, 131, 132, 133, 134, 135, 136, 137, 138, 139, 140, 141, 142, 143], [0.1937, 0.2414, 0.1814, 0.2482, 0.1817, 0.3441, 0.1953, 0.3086, 0.9792, 0.9872, 0.6016, 0.3755, 0.38, 0.4553, 0.9702, 0.9833, 0.1776, 0.2468, 0.3469, 0.172, 0.1346, 0.2346, 0.4851, 0.1527, 0.9994, 0.9994, 0.9994, 0.9994, 0.9994, 0.9994, 0.9994, 0.9994, 0.9994, 0.9994, 0.9994, 0.9994, 0.9994, 0.9994, 0.9994, 0.9994, 0.9994, 0.9994, 0.9994, 0.9994, 0.9994, 1.0, 1.0, 1.0, 1.0, 1.0, 1.0, 1.0, 1.0, 1.0, 1.0, 1.0, 1.0, 0.9994, 0.9994, 0.9994, 0.9994, 0.9994, 0.9994, 0.9994, 0.186, 0.1853, 0.246, 0.338]): _vg.add([_i], _w, 'REPLACE')
_vg = ob_kitchen_sink_001.vertex_groups.new(name='Bone.007')
for _i, _w in zip([28, 29, 30, 31, 32, 33, 35, 36, 37, 38, 39, 40, 41, 42, 43, 44, 45, 46, 47, 56, 58, 59, 60, 61, 62, 63], [0.3784, 0.9891, 0.1991, 0.876, 0.2654, 0.5783, 0.5523, 0.675, 0.8367, 0.8255, 0.6626, 0.8523, 0.6493, 0.679, 0.83, 0.8341, 0.6695, 0.8214, 0.6659, 0.07408, 0.9393, 0.9147, 0.9429, 0.9241, 0.08473, 0.05193]): _vg.add([_i], _w, 'REPLACE')
_vg = ob_kitchen_sink_001.vertex_groups.new(name='Bone.008')
for _i, _w in zip([16, 17, 18, 19, 20, 21, 22, 23, 56, 57, 58, 59, 60, 61, 62, 63, 80, 81, 82, 83, 84, 85, 86, 87, 140, 141, 142, 143], [0.1664, 0.2374, 0.1559, 0.258, 0.123, 0.1671, 0.1422, 0.1806, 0.9259, 0.9963, 0.06071, 0.08533, 0.05711, 0.07587, 0.9153, 0.9481, 0.1556, 0.2647, 0.1801, 0.119, 0.1292, 0.3796, 0.1609, 0.09384, 0.1588, 0.1271, 0.2504, 0.1677]): _vg.add([_i], _w, 'REPLACE')
_m = ob_kitchen_sink_001.modifiers.new('Armature', 'ARMATURE')

# ---- collection membership
col_collection.objects.link(ob_kitchen_sink_001)

# ---- scene / render settings (as saved in the file)
scene.frame_start = 1; scene.frame_end = 250; scene.frame_set(0)
scene.render.engine = 'BLENDER_EEVEE_NEXT'
scene.cycles.sampling_pattern = 'TABULATED_SOBOL'
scene.cycles.use_light_tree = False
scene.view_settings.view_transform = 'Filmic'
bpy.context.view_layer.update()

# ---- added for rendering (the .blend has no active camera and no usable light): camera, sun
cam_auto = bpy.data.cameras.new('AutoCamera')
cam_auto.lens = 50.0
cam_auto.sensor_width = 36.0
cam_auto.clip_end = 1000.0
ob_auto_camera = bpy.data.objects.new('AutoCamera', cam_auto)
scene.collection.objects.link(ob_auto_camera)
ob_auto_camera.location = (2.08222, -2.48283, 2.51047)
ob_auto_camera.rotation_euler = (1.09748, -7.21219e-08, 0.694738)
scene.camera = ob_auto_camera
light_auto_sun = bpy.data.lights.new('AutoSun', 'SUN')
light_auto_sun.energy = 3.0
light_auto_sun.angle = 0.0523599
ob_auto_sun = bpy.data.objects.new('AutoSun', light_auto_sun)
scene.collection.objects.link(ob_auto_sun)
ob_auto_sun.rotation_euler = (0.872665, 0.174533, 0.523599)
bpy.context.view_layer.update()
